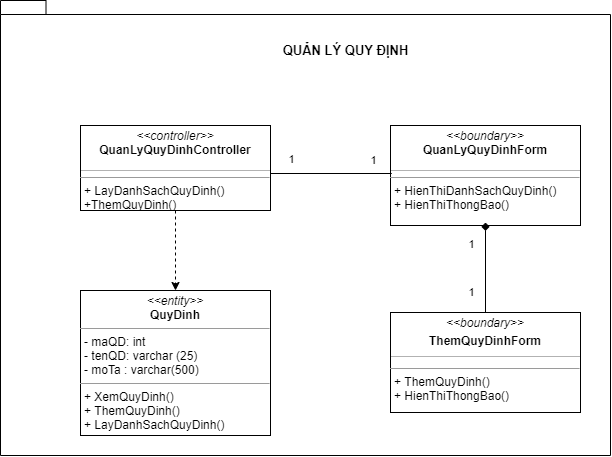

The diagram above was exported from draw.io. Its source (the exported page's mxGraphModel, read from the mxfile embedded in the PNG):
<mxGraphModel dx="1021" dy="529" grid="1" gridSize="10" guides="1" tooltips="0" connect="1" arrows="1" fold="1" page="1" pageScale="2" pageWidth="827" pageHeight="1169" math="0" shadow="0">
  <root>
    <mxCell id="0" />
    <mxCell id="1" parent="0" />
    <mxCell id="2" value="" style="shape=folder;fontStyle=1;spacingTop=10;tabWidth=40;tabHeight=14;tabPosition=left;html=1;" parent="1" vertex="1">
      <mxGeometry x="280" y="55" width="610" height="455" as="geometry" />
    </mxCell>
    <mxCell id="3" value="&lt;p style=&quot;margin: 0px ; margin-top: 4px ; text-align: center&quot;&gt;&lt;i&gt;&amp;lt;&amp;lt;entity&amp;gt;&amp;gt;&lt;/i&gt;&lt;br&gt;&lt;b&gt;QuyDinh&lt;/b&gt;&lt;/p&gt;&lt;hr size=&quot;1&quot;&gt;&lt;p style=&quot;margin: 0px 0px 0px 4px&quot;&gt;- maQD: int&lt;/p&gt;&lt;p style=&quot;margin: 0px 0px 0px 4px&quot;&gt;- tenQD: varchar (25)&lt;/p&gt;&lt;p style=&quot;margin: 0px 0px 0px 4px&quot;&gt;- moTa : varchar(500)&lt;/p&gt;&lt;hr size=&quot;1&quot;&gt;&lt;p style=&quot;margin: 0px 0px 0px 4px&quot;&gt;&lt;span&gt;+ XemQuyDinh()&lt;/span&gt;&lt;br&gt;&lt;/p&gt;&lt;p style=&quot;margin: 0px 0px 0px 4px&quot;&gt;&lt;span&gt;+ ThemQuyDinh()&lt;/span&gt;&lt;/p&gt;&lt;p style=&quot;margin: 0px 0px 0px 4px&quot;&gt;+ LayDanhSachQuyDinh()&lt;/p&gt;&lt;p style=&quot;margin: 0px 0px 0px 4px&quot;&gt;&lt;br&gt;&lt;/p&gt;&lt;p style=&quot;margin: 0px ; margin-left: 4px&quot;&gt;&lt;br&gt;&lt;/p&gt;" style="verticalAlign=top;align=left;overflow=fill;fontSize=12;fontFamily=Helvetica;html=1;" parent="1" vertex="1">
      <mxGeometry x="360" y="345" width="190" height="145" as="geometry" />
    </mxCell>
    <mxCell id="4" value="&lt;p style=&quot;margin: 0px ; margin-top: 4px ; text-align: center&quot;&gt;&lt;i&gt;&amp;lt;&amp;lt;boundary&amp;gt;&amp;gt;&lt;/i&gt;&lt;br&gt;&lt;b&gt;QuanLyQuyDinhForm&lt;/b&gt;&lt;/p&gt;&lt;p style=&quot;margin: 0px ; margin-left: 4px&quot;&gt;&lt;br&gt;&lt;/p&gt;&lt;hr size=&quot;1&quot;&gt;&lt;p style=&quot;margin: 0px ; margin-left: 4px&quot;&gt;&lt;span&gt;+ HienThiDanhSachQuyDinh&lt;/span&gt;&lt;span&gt;()&lt;/span&gt;&lt;br&gt;&lt;/p&gt;&lt;p style=&quot;margin: 0px 0px 0px 4px&quot;&gt;+ HienThiThongBao()&lt;br&gt;&lt;/p&gt;&lt;p style=&quot;margin: 0px ; margin-left: 4px&quot;&gt;&lt;br&gt;&lt;/p&gt;&lt;p style=&quot;margin: 0px ; margin-left: 4px&quot;&gt;&lt;br&gt;&lt;/p&gt;" style="verticalAlign=top;align=left;overflow=fill;fontSize=12;fontFamily=Helvetica;html=1;" parent="1" vertex="1">
      <mxGeometry x="670" y="180" width="190" height="100" as="geometry" />
    </mxCell>
    <mxCell id="5" style="edgeStyle=orthogonalEdgeStyle;rounded=0;orthogonalLoop=1;jettySize=auto;html=1;entryX=0.5;entryY=0;entryDx=0;entryDy=0;dashed=1;" parent="1" source="9" target="3" edge="1">
      <mxGeometry relative="1" as="geometry">
        <Array as="points">
          <mxPoint x="455" y="335" />
          <mxPoint x="455" y="335" />
        </Array>
      </mxGeometry>
    </mxCell>
    <mxCell id="6" style="shape=link;rounded=1;orthogonalLoop=1;jettySize=auto;html=1;width=0;" parent="1" edge="1">
      <mxGeometry relative="1" as="geometry">
        <mxPoint x="550" y="228" as="sourcePoint" />
        <mxPoint x="671" y="228" as="targetPoint" />
      </mxGeometry>
    </mxCell>
    <mxCell id="7" value="1" style="edgeLabel;html=1;align=center;verticalAlign=middle;resizable=0;points=[];" parent="6" connectable="0" vertex="1">
      <mxGeometry x="-0.3793" y="1" relative="1" as="geometry">
        <mxPoint x="-17" y="-14" as="offset" />
      </mxGeometry>
    </mxCell>
    <mxCell id="8" value="1" style="edgeLabel;html=1;align=center;verticalAlign=middle;resizable=0;points=[];" parent="6" connectable="0" vertex="1">
      <mxGeometry x="0.3839" relative="1" as="geometry">
        <mxPoint x="19" y="-14" as="offset" />
      </mxGeometry>
    </mxCell>
    <mxCell id="9" value="&lt;p style=&quot;margin: 0px ; margin-top: 4px ; text-align: center&quot;&gt;&lt;i&gt;&amp;lt;&amp;lt;controller&amp;gt;&amp;gt;&lt;/i&gt;&lt;br&gt;&lt;b&gt;QuanLyQuyDinhController&lt;/b&gt;&lt;/p&gt;&lt;p style=&quot;margin: 0px ; margin-left: 4px&quot;&gt;&lt;br&gt;&lt;/p&gt;&lt;hr size=&quot;1&quot;&gt;&lt;p style=&quot;margin: 0px ; margin-left: 4px&quot;&gt;+ LayDanhSachQuyDinh()&lt;/p&gt;&lt;p style=&quot;margin: 0px ; margin-left: 4px&quot;&gt;+ThemQuyDinh()&lt;/p&gt;" style="verticalAlign=top;align=left;overflow=fill;fontSize=12;fontFamily=Helvetica;html=1;" parent="1" vertex="1">
      <mxGeometry x="360" y="180" width="190" height="85" as="geometry" />
    </mxCell>
    <mxCell id="10" value="" style="line;strokeWidth=1;fillColor=none;align=left;verticalAlign=middle;spacingTop=-1;spacingLeft=3;spacingRight=3;rotatable=0;labelPosition=right;points=[];portConstraint=eastwest;opacity=30;" parent="1" vertex="1">
      <mxGeometry x="360" y="221" width="190" height="8" as="geometry" />
    </mxCell>
    <mxCell id="11" value="" style="line;strokeWidth=1;fillColor=none;align=left;verticalAlign=middle;spacingTop=-1;spacingLeft=3;spacingRight=3;rotatable=0;labelPosition=right;points=[];portConstraint=eastwest;opacity=30;" parent="1" vertex="1">
      <mxGeometry x="670" y="221" width="190" height="8" as="geometry" />
    </mxCell>
    <mxCell id="12" value="QUẢN LÝ QUY ĐỊNH" style="text;html=1;align=center;verticalAlign=middle;resizable=0;points=[];autosize=1;strokeColor=none;fontStyle=1;fontSize=13;" parent="1" vertex="1">
      <mxGeometry x="555" y="95" width="140" height="20" as="geometry" />
    </mxCell>
    <mxCell id="13" style="edgeStyle=orthogonalEdgeStyle;rounded=0;orthogonalLoop=1;jettySize=auto;html=1;endArrow=diamond;endFill=1;strokeWidth=1;" parent="1" source="16" edge="1">
      <mxGeometry relative="1" as="geometry">
        <mxPoint x="765" y="277" as="targetPoint" />
      </mxGeometry>
    </mxCell>
    <mxCell id="14" value="1" style="edgeLabel;html=1;align=center;verticalAlign=middle;resizable=0;points=[];" parent="13" vertex="1" connectable="0">
      <mxGeometry x="0.2" relative="1" as="geometry">
        <mxPoint x="-15" y="-14" as="offset" />
      </mxGeometry>
    </mxCell>
    <mxCell id="15" value="1" style="edgeLabel;html=1;align=center;verticalAlign=middle;resizable=0;points=[];" parent="13" vertex="1" connectable="0">
      <mxGeometry x="-0.2778" y="-1" relative="1" as="geometry">
        <mxPoint x="-16" y="12" as="offset" />
      </mxGeometry>
    </mxCell>
    <mxCell id="16" value="&lt;p style=&quot;margin: 0px ; margin-top: 4px ; text-align: center&quot;&gt;&lt;i&gt;&amp;lt;&amp;lt;boundary&amp;gt;&amp;gt;&lt;/i&gt;&lt;/p&gt;&lt;p style=&quot;margin: 0px ; margin-top: 4px ; text-align: center&quot;&gt;&lt;b&gt;ThemQuyDinhForm&lt;/b&gt;&lt;/p&gt;&lt;p style=&quot;margin: 0px ; margin-left: 4px&quot;&gt;&lt;br&gt;&lt;/p&gt;&lt;hr size=&quot;1&quot;&gt;&lt;p style=&quot;margin: 0px ; margin-left: 4px&quot;&gt;+ ThemQuyDinh()&lt;/p&gt;&lt;p style=&quot;margin: 0px ; margin-left: 4px&quot;&gt;+ HienThiThongBao()&lt;br&gt;&lt;/p&gt;" style="verticalAlign=top;align=left;overflow=fill;fontSize=12;fontFamily=Helvetica;html=1;" parent="1" vertex="1">
      <mxGeometry x="670" y="367" width="190" height="100" as="geometry" />
    </mxCell>
    <mxCell id="17" value="" style="line;strokeWidth=1;fillColor=none;align=left;verticalAlign=middle;spacingTop=-1;spacingLeft=3;spacingRight=3;rotatable=0;labelPosition=right;points=[];portConstraint=eastwest;opacity=30;" parent="1" vertex="1">
      <mxGeometry x="670" y="407" width="190" height="8" as="geometry" />
    </mxCell>
  </root>
</mxGraphModel>